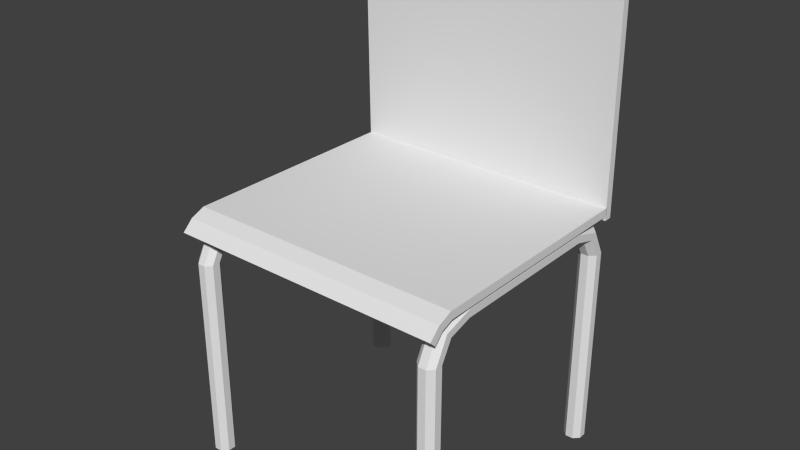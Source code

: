 # Source: CHAIR.blend  (saved by Blender 2.82.7; exported with 4.5.12 LTS)
import bpy
from mathutils import Matrix  # noqa: F401  (used for matrix-valued properties, if any)

bpy.ops.wm.read_factory_settings(use_empty=True)
scene = bpy.context.scene
scene.name = 'Scene'

# ---- collections
col_collection_1 = bpy.data.collections.new('Collection 1'); scene.collection.children.link(col_collection_1)

# ---- world
world_world = bpy.data.worlds.new('World'); scene.world = world_world
world_world.color = (0.05088, 0.05088, 0.05088)
world_world.use_sun_shadow = False
world_world.sun_shadow_jitter_overblur = 0.0
world_world.cycles.sampling_method = 'MANUAL'
world_world.cycles.sample_map_resolution = 256

# ---- meshes
me_cube_011 = bpy.data.meshes.new('Cube.011')
me_cube_011.from_pydata([(-1.27, 1.01, 0.5934), (-1.319, 1.06, 0.5934), (-1.27, 0.9408, 0.5934), (-1.27, 1.01, -1.234), (-1.27, 0.8924, 0.8211), (-1.27, 0.8448, 0.7704), (-1.319, 0.9261, 0.8569), (-1.27, 0.6358, 0.9006), (-1.27, 0.6358, 0.8311), (-1.319, 0.6358, 0.9498), (-1.27, -0.7816, 0.9006), (-1.319, -0.7816, 0.9498), (-1.27, -0.7816, 0.8311), (-1.27, -1.038, 0.8211), (-1.319, -1.072, 0.8569), (-1.27, -0.9906, 0.7704), (-1.27, -1.156, 0.5934), (-1.319, -1.205, 0.5934), (-1.27, -1.087, 0.5934), (-1.27, -1.156, -1.234), (-1.319, -1.205, -1.234), (-1.27, -1.087, -1.234), (-1.319, -1.037, -1.234), (-1.388, -1.037, -1.234), (-1.319, -1.037, 0.5934), (-1.388, -1.037, 0.5934), (-1.319, -0.9569, 0.7345), (-1.388, -0.9569, 0.7345), (-1.319, -0.7816, 0.7819), (-1.388, -0.7816, 0.7819), (-1.319, 0.6358, 0.7819), (-1.388, 0.6358, 0.7819), (-1.319, 0.8111, 0.7345), (-1.388, 0.8111, 0.7345), (-1.319, 0.8916, 0.5934), (-1.388, 0.8916, 0.5934), (-1.319, 0.8916, -1.234), (-1.27, 0.9408, -1.234), (-1.388, 0.8916, -1.234), (-1.438, 0.9408, -1.234), (-1.438, 1.01, -1.234), (-1.438, 0.9408, 0.5934), (-1.438, 1.01, 0.5934), (-1.438, 0.8448, 0.7704), (-1.438, 0.8924, 0.8211), (-1.438, 0.6358, 0.8311), (-1.438, 0.6358, 0.9006), (-1.438, -0.7816, 0.8311), (-1.438, -0.7816, 0.9006), (-1.438, -0.9906, 0.7704), (-1.438, -1.038, 0.8211), (-1.438, -1.087, 0.5934), (-1.438, -1.156, 0.5934), (-1.438, -1.087, -1.234), (-1.438, -1.156, -1.234), (-1.388, -1.205, -1.234), (-1.388, -1.205, 0.5934), (-1.388, -1.072, 0.8569), (-1.388, -0.7816, 0.9498), (-1.388, 0.6358, 0.9498), (-1.388, 0.9261, 0.8569), (-1.388, 1.06, 0.5934), (-1.388, 1.06, -1.234), (-1.319, 1.06, -1.234), (0.9733, 1.01, 0.5934), (0.9241, 1.06, 0.5934), (0.9733, 0.9408, 0.5934), (0.9734, 1.01, -1.234), (0.9733, 0.8924, 0.8211), (0.9733, 0.8448, 0.7704), (0.9241, 0.9261, 0.8569), (0.9733, 0.6358, 0.9006), (0.9733, 0.6358, 0.8311), (0.9241, 0.6358, 0.9498), (0.9734, -0.7816, 0.9006), (0.9242, -0.7816, 0.9498), (0.9734, -0.7816, 0.8311), (0.9734, -1.038, 0.8211), (0.9242, -1.072, 0.8569), (0.9734, -0.9906, 0.7704), (0.9734, -1.156, 0.5934), (0.9242, -1.205, 0.5934), (0.9734, -1.087, 0.5934), (0.9733, -1.156, -1.234), (0.9241, -1.205, -1.234), (0.9733, -1.087, -1.234), (0.9241, -1.037, -1.234), (0.8546, -1.037, -1.234), (0.9242, -1.037, 0.5934), (0.8546, -1.037, 0.5934), (0.9242, -0.9569, 0.7345), (0.8546, -0.9569, 0.7345), (0.9242, -0.7816, 0.7819), (0.8546, -0.7816, 0.7819), (0.9241, 0.6358, 0.7819), (0.8546, 0.6358, 0.7819), (0.9241, 0.8111, 0.7345), (0.8546, 0.8111, 0.7345), (0.9241, 0.8916, 0.5934), (0.8546, 0.8916, 0.5934), (0.9242, 0.8916, -1.234), (0.9734, 0.9408, -1.234), (0.8546, 0.8916, -1.234), (0.8054, 0.9408, -1.234), (0.8054, 1.01, -1.234), (0.8054, 0.9408, 0.5934), (0.8054, 1.01, 0.5934), (0.8054, 0.8448, 0.7704), (0.8054, 0.8924, 0.8211), (0.8054, 0.6358, 0.8311), (0.8054, 0.6358, 0.9006), (0.8054, -0.7816, 0.8311), (0.8054, -0.7816, 0.9006), (0.8054, -0.9906, 0.7704), (0.8054, -1.038, 0.8211), (0.8054, -1.087, 0.5934), (0.8054, -1.156, 0.5934), (0.8054, -1.087, -1.234), (0.8054, -1.156, -1.234), (0.8546, -1.205, -1.234), (0.8546, -1.205, 0.5934), (0.8546, -1.072, 0.8569), (0.8546, -0.7816, 0.9498), (0.8546, 0.6358, 0.9498), (0.8546, 0.9261, 0.8569), (0.8546, 1.06, 0.5934), (0.8546, 1.06, -1.234), (0.9242, 1.06, -1.234)], [], [(0, 1, 6, 4), (3, 63, 1, 0), (2, 0, 4, 5), (37, 3, 0, 2), (5, 4, 7, 8), (4, 6, 9, 7), (7, 10, 12, 8), (7, 9, 11, 10), (14, 13, 10, 11), (13, 15, 12, 10), (17, 16, 13, 14), (16, 18, 15, 13), (20, 19, 16, 17), (19, 21, 18, 16), (23, 22, 21, 19, 20, 55, 54, 53), (21, 22, 24, 18), (22, 23, 25, 24), (18, 24, 26, 15), (24, 25, 27, 26), (15, 26, 28, 12), (26, 27, 29, 28), (28, 30, 8, 12), (29, 31, 30, 28), (33, 32, 30, 31), (32, 5, 8, 30), (35, 34, 32, 33), (34, 2, 5, 32), (36, 37, 2, 34), (38, 36, 34, 35), (36, 38, 39, 40, 62, 63, 3, 37), (39, 38, 35, 41), (40, 39, 41, 42), (41, 35, 33, 43), (42, 41, 43, 44), (44, 43, 45, 46), (43, 33, 31, 45), (48, 46, 45, 47), (47, 45, 31, 29), (49, 50, 48, 47), (27, 49, 47, 29), (51, 52, 50, 49), (25, 51, 49, 27), (53, 54, 52, 51), (23, 53, 51, 25), (54, 55, 56, 52), (55, 20, 17, 56), (52, 56, 57, 50), (56, 17, 14, 57), (50, 57, 58, 48), (57, 14, 11, 58), (46, 48, 58, 59), (59, 58, 11, 9), (6, 60, 59, 9), (60, 44, 46, 59), (1, 61, 60, 6), (61, 42, 44, 60), (62, 40, 42, 61), (63, 62, 61, 1), (64, 65, 70, 68), (67, 127, 65, 64), (66, 64, 68, 69), (101, 67, 64, 66), (69, 68, 71, 72), (68, 70, 73, 71), (71, 74, 76, 72), (71, 73, 75, 74), (78, 77, 74, 75), (77, 79, 76, 74), (81, 80, 77, 78), (80, 82, 79, 77), (84, 83, 80, 81), (83, 85, 82, 80), (87, 86, 85, 83, 84, 119, 118, 117), (85, 86, 88, 82), (86, 87, 89, 88), (82, 88, 90, 79), (88, 89, 91, 90), (79, 90, 92, 76), (90, 91, 93, 92), (92, 94, 72, 76), (93, 95, 94, 92), (97, 96, 94, 95), (96, 69, 72, 94), (99, 98, 96, 97), (98, 66, 69, 96), (100, 101, 66, 98), (102, 100, 98, 99), (100, 102, 103, 104, 126, 127, 67, 101), (103, 102, 99, 105), (104, 103, 105, 106), (105, 99, 97, 107), (106, 105, 107, 108), (108, 107, 109, 110), (107, 97, 95, 109), (112, 110, 109, 111), (111, 109, 95, 93), (113, 114, 112, 111), (91, 113, 111, 93), (115, 116, 114, 113), (89, 115, 113, 91), (117, 118, 116, 115), (87, 117, 115, 89), (118, 119, 120, 116), (119, 84, 81, 120), (116, 120, 121, 114), (120, 81, 78, 121), (114, 121, 122, 112), (121, 78, 75, 122), (110, 112, 122, 123), (123, 122, 75, 73), (70, 124, 123, 73), (124, 108, 110, 123), (65, 125, 124, 70), (125, 106, 108, 124), (126, 104, 106, 125), (127, 126, 125, 65)])
_uv = me_cube_011.uv_layers.new(name='UVMap')
_uv.uv.foreach_set('vector', [0.8005, 0.0422, 0.7901, 0.04258, 0.8031, 0.0, 0.8121, 0.005404, 0.81, 0.3345, 0.7995, 0.3349, 0.7901, 0.04258, 0.8005, 0.0422, 0.808, 0.04198, 0.8005, 0.0422, 0.8121, 0.005404, 0.8174, 0.01336, 0.8174, 0.3343, 0.81, 0.3345, 0.8005, 0.0422, 0.808, 0.04198, 0.687, 0.7458, 0.696, 0.7441, 0.696, 0.7761, 0.6864, 0.7716, 0.8968, 0.005393, 0.9042, 9.54e-08, 0.9042, 0.04647, 0.8968, 0.04647, 0.7508, 0.8412, 0.7508, 0.6794, 0.7613, 0.6793, 0.7613, 0.8411, 0.8968, 0.04647, 0.9042, 0.04647, 0.9042, 0.2733, 0.8968, 0.2733, 0.9042, 0.3198, 0.8968, 0.3144, 0.8968, 0.2733, 0.9042, 0.2733, 0.6668, 0.6747, 0.6727, 0.6672, 0.6942, 0.6792, 0.6931, 0.6903, 0.6474, 0.636, 0.6578, 0.6372, 0.6668, 0.6747, 0.6575, 0.6794, 0.6578, 0.6372, 0.6653, 0.638, 0.6727, 0.6672, 0.6668, 0.6747, 0.6763, 0.3452, 0.6867, 0.3463, 0.6578, 0.6372, 0.6474, 0.636, 0.6867, 0.3463, 0.6942, 0.3471, 0.6653, 0.638, 0.6578, 0.6372, 0.6864, 0.7362, 0.6864, 0.7251, 0.6938, 0.7172, 0.7043, 0.7172, 0.7118, 0.7251, 0.7118, 0.7362, 0.7043, 0.7441, 0.6938, 0.7441, 0.8346, 0.6733, 0.8451, 0.6733, 0.8439, 0.9658, 0.8334, 0.9657, 0.8451, 0.6733, 0.8525, 0.6733, 0.8513, 0.9658, 0.8439, 0.9658, 0.8334, 0.9657, 0.8439, 0.9658, 0.8525, 0.9884, 0.8436, 0.9942, 0.7195, 0.05042, 0.7121, 0.05093, 0.7192, 0.0277, 0.7266, 0.02719, 0.8594, 0.6651, 0.8668, 0.6705, 0.8668, 0.6985, 0.8594, 0.6985, 0.8668, 0.6705, 0.8773, 0.6705, 0.8773, 0.6985, 0.8668, 0.6985, 0.8668, 0.6985, 0.8668, 0.9254, 0.8594, 0.9254, 0.8594, 0.6985, 0.8773, 0.6985, 0.8773, 0.9254, 0.8668, 0.9254, 0.8668, 0.6985, 0.8773, 0.9534, 0.8668, 0.9534, 0.8668, 0.9254, 0.8773, 0.9254, 0.8668, 0.9534, 0.8594, 0.9588, 0.8594, 0.9254, 0.8668, 0.9254, 0.8773, 0.3722, 0.8699, 0.3724, 0.878, 0.3495, 0.8853, 0.3493, 0.8699, 0.3724, 0.8594, 0.3727, 0.869, 0.344, 0.878, 0.3495, 0.878, 0.6647, 0.8675, 0.6651, 0.8594, 0.3727, 0.8699, 0.3724, 0.8853, 0.6646, 0.878, 0.6647, 0.8699, 0.3724, 0.8773, 0.3722, 0.6864, 0.7093, 0.679, 0.7172, 0.6685, 0.7172, 0.6611, 0.7093, 0.6611, 0.6982, 0.6685, 0.6903, 0.679, 0.6903, 0.6864, 0.6982, 0.8604, 0.0002764, 0.8709, 0.0006004, 0.8628, 0.2929, 0.8523, 0.2926, 0.8529, 0.0, 0.8604, 0.0002764, 0.8523, 0.2926, 0.8448, 0.2923, 0.8523, 0.2926, 0.8628, 0.2929, 0.8709, 0.3158, 0.8619, 0.3213, 0.8448, 0.2923, 0.8523, 0.2926, 0.8619, 0.3213, 0.8565, 0.3292, 0.731, 0.7491, 0.722, 0.7473, 0.7214, 0.7216, 0.731, 0.7172, 0.8848, 0.9588, 0.8773, 0.9534, 0.8773, 0.9254, 0.8848, 0.9254, 0.6611, 0.6903, 0.6611, 0.8521, 0.6506, 0.8522, 0.6506, 0.6904, 0.8848, 0.6985, 0.8848, 0.9254, 0.8773, 0.9254, 0.8773, 0.6985, 0.71, 0.02263, 0.7044, 0.01496, 0.7311, 0.0, 0.7318, 0.01111, 0.8773, 0.6705, 0.8848, 0.6651, 0.8848, 0.6985, 0.8773, 0.6985, 0.7016, 0.05173, 0.6942, 0.05234, 0.7044, 0.01496, 0.71, 0.02263, 0.7121, 0.05093, 0.7016, 0.05173, 0.71, 0.02263, 0.7192, 0.0277, 0.7213, 0.3434, 0.7139, 0.344, 0.6942, 0.05234, 0.7016, 0.05173, 0.7318, 0.3426, 0.7213, 0.3434, 0.7016, 0.05173, 0.7121, 0.05093, 0.7609, 0.3344, 0.7504, 0.3349, 0.7392, 0.04268, 0.7496, 0.04222, 0.7504, 0.3349, 0.7431, 0.3353, 0.7318, 0.04304, 0.7392, 0.04268, 0.7496, 0.04222, 0.7392, 0.04268, 0.7519, 0.0, 0.7609, 0.005339, 0.6401, 0.6351, 0.6474, 0.636, 0.6575, 0.6794, 0.6502, 0.6786, 0.9221, 0.3144, 0.9147, 0.3198, 0.9147, 0.2733, 0.9221, 0.2733, 0.9147, 0.3198, 0.9042, 0.3198, 0.9042, 0.2733, 0.9147, 0.2733, 0.9221, 0.04647, 0.9221, 0.2733, 0.9147, 0.2733, 0.9147, 0.04647, 0.9147, 0.04647, 0.9147, 0.2733, 0.9042, 0.2733, 0.9042, 0.04647, 0.9042, 9.54e-08, 0.9147, 0.0, 0.9147, 0.04647, 0.9042, 0.04647, 0.9147, 0.0, 0.9221, 0.005393, 0.9221, 0.04647, 0.9147, 0.04647, 0.7799, 0.6363, 0.7873, 0.6366, 0.8, 0.6793, 0.7926, 0.6789, 0.7873, 0.6366, 0.7978, 0.6371, 0.809, 0.674, 0.8, 0.6793, 0.7986, 0.3444, 0.809, 0.3449, 0.7978, 0.6371, 0.7873, 0.6366, 0.7912, 0.344, 0.7986, 0.3444, 0.7873, 0.6366, 0.7799, 0.6363, 0.8279, 0.0422, 0.8174, 0.04258, 0.8304, 0.0, 0.8395, 0.005404, 0.8374, 0.3345, 0.8269, 0.3349, 0.8174, 0.04258, 0.8279, 0.0422, 0.8354, 0.04198, 0.8279, 0.0422, 0.8395, 0.005404, 0.8448, 0.01336, 0.8448, 0.3343, 0.8374, 0.3345, 0.8279, 0.0422, 0.8354, 0.04198, 0.6283, 0.7407, 0.6374, 0.739, 0.6374, 0.771, 0.6278, 0.7666, 0.8853, 0.3494, 0.8927, 0.344, 0.8927, 0.3905, 0.8853, 0.3905, 0.6506, 0.6903, 0.6506, 0.8521, 0.6401, 0.8522, 0.6401, 0.6904, 0.8853, 0.3905, 0.8927, 0.3905, 0.8927, 0.6174, 0.8853, 0.6174, 0.8927, 0.6638, 0.8853, 0.6585, 0.8853, 0.6174, 0.8927, 0.6174, 0.6668, 0.3296, 0.6727, 0.3221, 0.6942, 0.3341, 0.6931, 0.3452, 0.6474, 0.2908, 0.6578, 0.292, 0.6668, 0.3296, 0.6575, 0.3343, 0.6578, 0.292, 0.6653, 0.2928, 0.6727, 0.3221, 0.6668, 0.3296, 0.6763, 0.0, 0.6867, 0.001168, 0.6578, 0.292, 0.6474, 0.2908, 0.6867, 0.001168, 0.6942, 0.001956, 0.6653, 0.2928, 0.6578, 0.292, 0.6024, 0.758, 0.6024, 0.7469, 0.6098, 0.739, 0.6203, 0.739, 0.6278, 0.7469, 0.6278, 0.758, 0.6203, 0.7659, 0.6098, 0.7659, 0.9119, 0.6791, 0.9224, 0.6792, 0.9212, 0.9716, 0.9107, 0.9716, 0.9224, 0.6792, 0.9297, 0.6792, 0.9285, 0.9716, 0.9212, 0.9716, 0.9107, 0.9716, 0.9212, 0.9716, 0.9297, 0.9943, 0.9209, 1.0, 0.6277, 0.4454, 0.6204, 0.4459, 0.6275, 0.4227, 0.6348, 0.4222, 0.8848, 0.6651, 0.8922, 0.6705, 0.8922, 0.6985, 0.8848, 0.6985, 0.8922, 0.6705, 0.9027, 0.6705, 0.9027, 0.6985, 0.8922, 0.6985, 0.8922, 0.6985, 0.8922, 0.9254, 0.8848, 0.9254, 0.8848, 0.6985, 0.9027, 0.6985, 0.9027, 0.9254, 0.8922, 0.9254, 0.8922, 0.6985, 0.9027, 0.9534, 0.8922, 0.9534, 0.8922, 0.9254, 0.9027, 0.9254, 0.8922, 0.9534, 0.8848, 0.9588, 0.8848, 0.9254, 0.8922, 0.9254, 0.8887, 0.02819, 0.8814, 0.02837, 0.8894, 0.005473, 0.8968, 0.005291, 0.8814, 0.02837, 0.8709, 0.02869, 0.8804, 0.0, 0.8894, 0.005473, 0.8894, 0.3207, 0.8789, 0.321, 0.8709, 0.02869, 0.8814, 0.02837, 0.8968, 0.3205, 0.8894, 0.3207, 0.8814, 0.02837, 0.8887, 0.02819, 0.679, 0.7172, 0.6864, 0.7251, 0.6864, 0.7362, 0.679, 0.7441, 0.6685, 0.7441, 0.6611, 0.7362, 0.6611, 0.7251, 0.6685, 0.7172, 0.8489, 0.3443, 0.8594, 0.3446, 0.8514, 0.637, 0.8409, 0.6367, 0.8414, 0.344, 0.8489, 0.3443, 0.8409, 0.6367, 0.8334, 0.6364, 0.8409, 0.6367, 0.8514, 0.637, 0.8594, 0.6599, 0.8504, 0.6653, 0.8334, 0.6364, 0.8409, 0.6367, 0.8504, 0.6653, 0.8451, 0.6733, 0.7214, 0.7491, 0.7123, 0.7473, 0.7118, 0.7216, 0.7214, 0.7172, 0.9101, 0.9588, 0.9027, 0.9534, 0.9027, 0.9254, 0.9101, 0.9254, 0.7718, 0.6793, 0.7718, 0.8411, 0.7613, 0.8412, 0.7613, 0.6794, 0.9101, 0.6985, 0.9101, 0.9254, 0.9027, 0.9254, 0.9027, 0.6985, 0.6183, 0.4176, 0.6126, 0.4099, 0.6393, 0.395, 0.6401, 0.4061, 0.9027, 0.6705, 0.9101, 0.6651, 0.9101, 0.6985, 0.9027, 0.6985, 0.6099, 0.4467, 0.6024, 0.4473, 0.6126, 0.4099, 0.6183, 0.4176, 0.6204, 0.4459, 0.6099, 0.4467, 0.6183, 0.4176, 0.6275, 0.4227, 0.6296, 0.7384, 0.6221, 0.739, 0.6024, 0.4473, 0.6099, 0.4467, 0.6401, 0.7376, 0.6296, 0.7384, 0.6099, 0.4467, 0.6204, 0.4459, 0.7799, 0.6785, 0.7694, 0.6789, 0.7581, 0.3867, 0.7686, 0.3863, 0.7694, 0.6789, 0.7621, 0.6793, 0.7508, 0.3871, 0.7581, 0.3867, 0.7686, 0.3863, 0.7581, 0.3867, 0.7709, 0.344, 0.7799, 0.3494, 0.6401, 0.29, 0.6474, 0.2908, 0.6575, 0.3343, 0.6502, 0.3334, 0.9107, 0.6585, 0.9032, 0.6638, 0.9032, 0.6174, 0.9107, 0.6174, 0.9032, 0.6638, 0.8927, 0.6638, 0.8927, 0.6174, 0.9032, 0.6174, 0.9107, 0.3905, 0.9107, 0.6174, 0.9032, 0.6174, 0.9032, 0.3905, 0.9032, 0.3905, 0.9032, 0.6174, 0.8927, 0.6174, 0.8927, 0.3905, 0.8927, 0.344, 0.9032, 0.344, 0.9032, 0.3905, 0.8927, 0.3905, 0.9032, 0.344, 0.9107, 0.3494, 0.9107, 0.3905, 0.9032, 0.3905, 0.7609, 0.2922, 0.7683, 0.2926, 0.781, 0.3353, 0.7737, 0.3349, 0.7683, 0.2926, 0.7788, 0.293, 0.7901, 0.3299, 0.781, 0.3353, 0.7796, 0.000365, 0.7901, 0.0008212, 0.7788, 0.293, 0.7683, 0.2926, 0.7722, 0.0, 0.7796, 0.000365, 0.7683, 0.2926, 0.7609, 0.2922])
me_cube_011.materials.append(None)
me_cube_011.use_remesh_preserve_volume = False
me_cube_011.use_remesh_preserve_attributes = False
me_cube_011.use_mirror_vertex_groups = False
me_cube_011.update()
me_cube_013 = bpy.data.meshes.new('Cube.013')
me_cube_013.from_pydata([(-1.468, 1.053, 0.9), (1.0, 1.053, 0.9), (-1.468, 1.017, 2.813), (1.0, 1.017, 2.813), (-1.468, 1.053, 0.9), (-1.468, 0.98, 0.9), (1.0, 1.053, 0.9), (-1.468, 1.017, 2.813), (-1.468, 0.9505, 2.842), (1.0, 1.017, 2.813), (1.0, 0.9505, 2.842), (1.0, 0.98, 0.9), (-1.468, 1.015, 2.993), (-1.468, 1.082, 2.965), (1.0, 1.082, 2.965), (1.0, 1.015, 2.993), (-1.468, -1.017, 0.9402), (-1.468, -1.037, 1.013), (-1.468, 0.9832, 0.9402), (1.0, -1.017, 0.9402), (-1.468, -1.125, 0.8975), (-1.468, -1.202, 0.8155), (-1.468, -1.162, 0.96), (1.0, -1.125, 0.8975), (1.0, -1.202, 0.8155), (1.0, -1.162, 0.96), (1.0, -1.037, 1.013), (1.0, -1.257, 0.8678), (-1.468, -1.257, 0.8678), (1.0, 0.9832, 1.013), (-1.468, 0.9832, 1.013), (1.0, 0.9832, 0.9402)], [], [(1, 0, 2, 3), (5, 4, 6, 11), (4, 5, 8, 7), (9, 7, 13, 14), (11, 6, 9, 10), (11, 10, 8, 5), (12, 15, 14, 13), (8, 10, 15, 12), (10, 9, 14, 15), (7, 8, 12, 13), (17, 16, 20, 22), (17, 30, 18, 16), (16, 18, 31, 19), (16, 19, 23, 20), (20, 23, 24, 21), (22, 20, 21, 28), (19, 26, 25, 23), (23, 25, 27, 24), (26, 17, 22, 25), (25, 22, 28, 27), (24, 27, 28, 21), (26, 29, 30, 17), (29, 26, 19, 31), (30, 29, 31, 18)])
_uv = me_cube_013.uv_layers.new(name='UVMap')
_uv.uv.foreach_set('vector', [0.3109, 0.79, 0.3109, 0.395, 0.5997, 0.395, 0.5997, 0.79, 0.972, 0.739, 0.9612, 0.739, 0.9612, 0.344, 0.972, 0.344, 0.9417, 0.3349, 0.9307, 0.3351, 0.9221, 0.02439, 0.9322, 0.02882, 0.8334, 0.344, 0.8334, 0.739, 0.809, 0.739, 0.809, 0.344, 0.9193, 0.344, 0.9303, 0.3442, 0.9208, 0.6503, 0.9107, 0.6547, 0.3109, 0.79, 0.02432, 0.79, 0.02432, 0.395, 0.3109, 0.395, 0.9828, 0.739, 0.9828, 0.344, 0.9929, 0.344, 0.9929, 0.739, 0.02432, 0.395, 0.02432, 0.79, 0.0, 0.79, 0.0, 0.395, 0.9107, 0.6547, 0.9208, 0.6503, 0.9303, 0.6747, 0.9201, 0.6791, 0.9322, 0.02882, 0.9221, 0.02439, 0.9316, 0.0, 0.9417, 0.004427, 0.7225, 0.6668, 0.7336, 0.6643, 0.7391, 0.6819, 0.7294, 0.6873, 0.7225, 0.6668, 0.7399, 0.344, 0.7508, 0.3447, 0.7336, 0.6643, 0.3406, 0.0, 0.6401, 0.0, 0.6401, 0.395, 0.3406, 0.395, 0.3406, 0.0, 0.3406, 0.395, 0.3237, 0.395, 0.3237, 0.0, 0.9467, 0.739, 0.9467, 0.344, 0.9612, 0.344, 0.9612, 0.739, 0.7294, 0.6873, 0.7391, 0.6819, 0.7508, 0.6951, 0.7425, 0.7033, 0.7053, 0.3831, 0.6942, 0.3805, 0.7011, 0.36, 0.7108, 0.3654, 0.7108, 0.3654, 0.7011, 0.36, 0.7141, 0.344, 0.7225, 0.3522, 0.3048, 0.395, 0.3048, 3.816e-08, 0.3237, 3.816e-08, 0.3237, 0.395, 0.9467, 0.344, 0.9467, 0.739, 0.9303, 0.739, 0.9303, 0.344, 0.9929, 0.344, 1.0, 0.344, 1.0, 0.739, 0.9929, 0.739, 0.3048, 0.395, 8.994e-09, 0.395, 0.0, 0.0, 0.3048, 3.816e-08, 0.7115, 0.7033, 0.6942, 0.3805, 0.7053, 0.3831, 0.7225, 0.7026, 0.972, 0.739, 0.972, 0.344, 0.9828, 0.344, 0.9828, 0.739])
me_cube_013.use_remesh_preserve_volume = False
me_cube_013.use_remesh_preserve_attributes = False
me_cube_013.use_mirror_vertex_groups = False
me_cube_013.update()

# ---- objects
ob_cube_003 = bpy.data.objects.new('Cube.003', me_cube_011)
ob_cube_001 = bpy.data.objects.new('Cube.001', me_cube_013)

# ---- transforms, parenting, visibility, modifiers, constraints
ob_cube_003.location = (0.005509, -0.304, 0.0005346)
ob_cube_003.lineart.crease_threshold = 0.0
ob_cube_001.location = (0.005509, -0.304, 0.0005346)
ob_cube_001.lineart.crease_threshold = 0.0

# ---- collection membership
col_collection_1.objects.link(ob_cube_003)
col_collection_1.objects.link(ob_cube_001)

# ---- scene / render settings (as saved in the file)
scene.frame_start = 1; scene.frame_end = 250; scene.frame_set(1)
scene.render.engine = 'BLENDER_EEVEE_NEXT'
scene.render.resolution_percentage = 50
scene.render.dither_intensity = 0.0
scene.cycles.use_denoising = False
scene.cycles.samples = 10
scene.cycles.sampling_pattern = 'TABULATED_SOBOL'
scene.cycles.light_sampling_threshold = 0.0
scene.cycles.use_adaptive_sampling = False
scene.cycles.use_light_tree = False
scene.cycles.blur_glossy = 0.0
scene.cycles.volume_bounces = 1
scene.cycles.pixel_filter_type = 'GAUSSIAN'
scene.cycles.sample_clamp_indirect = 0.0
scene.view_settings.view_transform = 'Standard'
bpy.context.view_layer.update()

# ---- added for rendering (the .blend has no active camera and no usable light): camera, sun
cam_auto = bpy.data.cameras.new('AutoCamera')
cam_auto.lens = 50.0
cam_auto.sensor_width = 36.0
cam_auto.clip_end = 1000.0
ob_auto_camera = bpy.data.objects.new('AutoCamera', cam_auto)
scene.collection.objects.link(ob_auto_camera)
ob_auto_camera.location = (4.79078, -6.41423, 4.89557)
ob_auto_camera.rotation_euler = (1.09748, -7.21219e-08, 0.694738)
scene.camera = ob_auto_camera
light_auto_sun = bpy.data.lights.new('AutoSun', 'SUN')
light_auto_sun.energy = 3.0
light_auto_sun.angle = 0.0523599
ob_auto_sun = bpy.data.objects.new('AutoSun', light_auto_sun)
scene.collection.objects.link(ob_auto_sun)
ob_auto_sun.rotation_euler = (0.872665, 0.174533, 0.523599)
bpy.context.view_layer.update()
